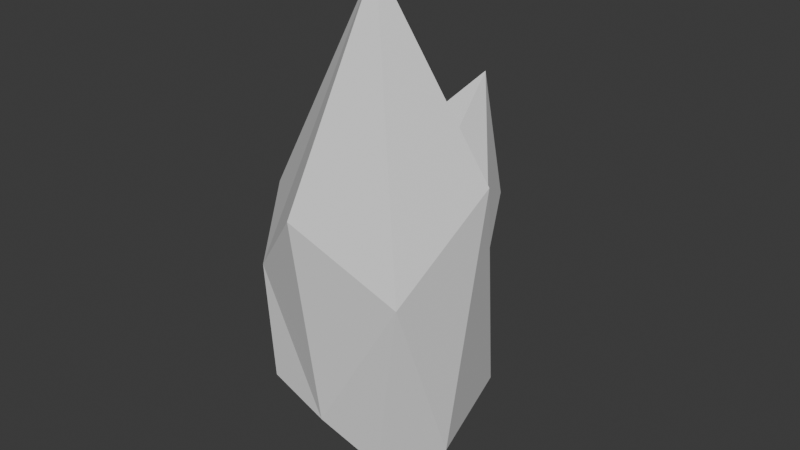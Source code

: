 # Source: Lamp.blend  (saved by Blender 4.5.90; exported with 4.5.12 LTS)
import bpy
from mathutils import Matrix  # noqa: F401  (used for matrix-valued properties, if any)

bpy.ops.wm.read_factory_settings(use_empty=True)
scene = bpy.context.scene
scene.name = 'Scene'

# ---- collections
col_collection = bpy.data.collections.new('Collection'); scene.collection.children.link(col_collection)

# ---- world
world_world = bpy.data.worlds.new('World'); scene.world = world_world
world_world.use_nodes = True; world_world.node_tree.nodes.clear()
_N = world_world.node_tree.nodes; _L = world_world.node_tree.links
n0 = _N.new('ShaderNodeOutputWorld'); n0.name = 'World Output'; n0.location = (200, 100)
n1 = _N.new('ShaderNodeBackground'); n1.name = 'Background'; n1.location = (-200, 100)
n1.inputs[0].default_value = (0.05088, 0.05088, 0.05088, 1.0)
_L.new(n1.outputs[0], n0.inputs[0])
n0.is_active_output = True
world_world.color = (0.05088, 0.05088, 0.05088)
world_world.sun_shadow_jitter_overblur = 0.0

# ---- meshes
me_cube_001 = bpy.data.meshes.new('Cube.001')
me_cube_001.from_pydata([(-0.7928, -0.8302, -0.4381), (-0.93, -0.8136, 1.0), (-0.7421, 0.9097, -1.0), (-1.033, 1.05, 1.104), (0.5383, -0.5528, -1.291), (1.06, -0.8367, 1.157), (0.8974, 1.173, -0.8), (0.9329, 0.9792, 1.082), (-1.071, 0.1819, -1.071), (-1.301, -0.1323, 1.687), (1.138, -0.03166, -1.071), (1.429, 0.2129, 2.292), (-0.1189, 1.362, -1.073), (0.01412, -0.9239, -0.6513), (0.0, -1.294, 2.026), (0.4052, -0.3459, 4.589), (-0.01138, 0.01953, -1.912), (-1.071, 0.1819, -1.071), (-0.01138, 0.01953, -1.912), (-0.1778, 1.753, 0.23), (-0.4423, 0.7065, 1.998), (0.3413, 2.031, 1.25), (-0.5215, 1.712, 0.9076), (0.3028, 0.9351, 2.074), (-0.02841, 2.135, 2.714)], [(12, 18)], [(3, 17, 8, 9), (10, 11, 5, 4), (13, 14, 1, 0), (16, 10, 4), (15, 9, 1, 14), (3, 9, 20), (6, 10, 16), (6, 7, 11, 10), (0, 1, 9, 8), (2, 12, 16), (15, 14, 5), (16, 13, 0), (5, 14, 13), (12, 6, 16), (13, 16, 4), (8, 16, 0), (8, 2, 16), (11, 15, 5), (12, 21, 7), (3, 20, 24), (19, 21, 12), (19, 22, 24, 21), (24, 23, 7), (17, 3, 22, 2), (22, 3, 24), (21, 24, 7), (12, 2, 22, 19), (20, 15, 23), (24, 20, 23), (15, 20, 9), (7, 23, 15, 11), (4, 5, 13), (6, 12, 7)])
_uv = me_cube_001.uv_layers.new(name='UVMap')
_uv.uv.foreach_set('vector', [0.6961, 0.167, 0.375, 0.25, 0.375, 0.125, 0.717, 0.1144, 0.375, 0.625, 0.625, 0.593, 0.625, 0.75, 0.3351, 0.7101, 0.4193, 0.8758, 0.625, 0.875, 0.625, 1.0, 0.4452, 1.0, 0.25, 0.625, 0.375, 0.625, 0.3351, 0.7101, 0.6994, 0.625, 0.8396, 0.625, 0.875, 0.75, 0.75, 0.75, 0.8481, 0.5778, 0.717, 0.1144, 0.8396, 0.625, 0.4, 0.5005, 0.375, 0.625, 0.25, 0.625, 0.4, 0.5005, 0.6357, 0.5051, 0.625, 0.593, 0.375, 0.625, 0.4452, 0.0, 0.625, 0.0, 0.717, 0.1144, 0.375, 0.125, 0.125, 0.5, 0.25, 0.5, 0.25, 0.625, 0.6994, 0.625, 0.75, 0.75, 0.625, 0.75, 0.25, 0.625, 0.23, 0.7672, 0.0878, 0.7757, 0.625, 0.75, 0.625, 0.875, 0.4193, 0.8758, 0.25, 0.5, 0.4, 0.5005, 0.25, 0.625, 0.23, 0.7672, 0.25, 0.625, 0.3351, 0.7101, 0.125, 0.625, 0.25, 0.625, 0.0878, 0.7757, 0.125, 0.625, 0.125, 0.5, 0.25, 0.625, 0.625, 0.593, 0.6994, 0.625, 0.625, 0.75, 0.375, 0.625, 0.6283, 0.6319, 0.6382, 0.75, 0.8481, 0.5778, 0.8396, 0.625, 0.6994, 0.625, 0.625, 0.5, 0.6283, 0.6319, 0.375, 0.625, 0.625, 0.5, 0.7526, 0.5423, 0.6994, 0.625, 0.6283, 0.6319, 0.6994, 0.625, 0.75, 0.75, 0.6382, 0.75, 0.375, 0.25, 0.6961, 0.167, 0.7537, 0.3146, 0.375, 0.375, 0.7526, 0.5423, 0.8481, 0.5778, 0.6994, 0.625, 0.6283, 0.6319, 0.6994, 0.625, 0.6382, 0.75, 0.0, 0.0, 0.0, 0.0, 0.0, 0.0, 0.0, 0.0, 0.0, 0.0, 0.0, 0.0, 0.0, 0.0, 0.6994, 0.625, 0.0, 0.0, 0.75, 0.75, 0.0, 0.0, 0.0, 0.0, 0.717, 0.1144, 0.6382, 0.75, 0.75, 0.75, 0.0, 0.0, 0.625, 0.593, 0.3351, 0.7101, 0.625, 0.75, 0.4193, 0.8758, 0.4003, 0.75, 0.375, 0.625, 0.6382, 0.75])
me_cube_001.update()

# ---- objects
ob_cube = bpy.data.objects.new('Cube', me_cube_001)

# ---- transforms, parenting, visibility, modifiers, constraints
ob_cube.location = (0.0, 0.0, 0.0)

# ---- collection membership
col_collection.objects.link(ob_cube)

# ---- scene / render settings (as saved in the file)
scene.frame_start = 1; scene.frame_end = 250; scene.frame_set(1)
scene.render.engine = 'BLENDER_EEVEE_NEXT'
bpy.context.view_layer.update()

# ---- added for rendering (the .blend has no active camera and no usable light): camera, sun
cam_auto = bpy.data.cameras.new('AutoCamera')
cam_auto.lens = 50.0
cam_auto.sensor_width = 36.0
cam_auto.clip_end = 1000.0
ob_auto_camera = bpy.data.objects.new('AutoCamera', cam_auto)
scene.collection.objects.link(ob_auto_camera)
ob_auto_camera.location = (7.31855, -8.2842, 7.14167)
ob_auto_camera.rotation_euler = (1.09748, -7.21219e-08, 0.694738)
scene.camera = ob_auto_camera
light_auto_sun = bpy.data.lights.new('AutoSun', 'SUN')
light_auto_sun.energy = 3.0
light_auto_sun.angle = 0.0523599
ob_auto_sun = bpy.data.objects.new('AutoSun', light_auto_sun)
scene.collection.objects.link(ob_auto_sun)
ob_auto_sun.rotation_euler = (0.872665, 0.174533, 0.523599)
bpy.context.view_layer.update()

